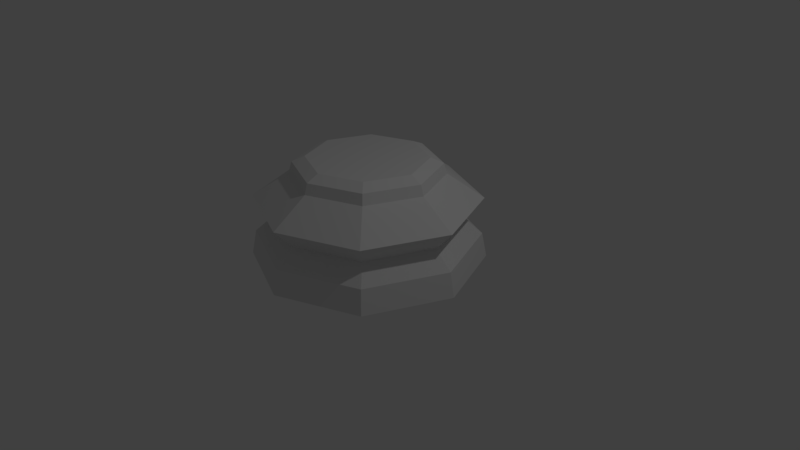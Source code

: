 # Source: Chess_piece_baseLP.blend  (saved by Blender 2.79.0; exported with 4.5.12 LTS)
import bpy
from mathutils import Matrix  # noqa: F401  (used for matrix-valued properties, if any)

bpy.ops.wm.read_factory_settings(use_empty=True)
scene = bpy.context.scene
scene.name = 'Scene'

# ---- collections
col_collection_1 = bpy.data.collections.new('Collection 1'); scene.collection.children.link(col_collection_1)

# ---- world
world_world = bpy.data.worlds.new('World'); scene.world = world_world
world_world.color = (0.05088, 0.05088, 0.05088)
world_world.use_sun_shadow = False
world_world.sun_shadow_jitter_overblur = 0.0
world_world.cycles.sampling_method = 'MANUAL'

# ---- cameras
cam_camera = bpy.data.cameras.new('Camera')
cam_camera.clip_end = 100.0
cam_camera.lens = 35.0
cam_camera.sensor_width = 32.0
cam_camera.sensor_height = 18.0
cam_camera.ortho_scale = 7.314
cam_camera.dof.focus_distance = 0.0
cam_camera.dof.aperture_fstop = 128.0

# ---- lights
light_lamp = bpy.data.lights.new('Lamp', 'POINT')
light_lamp.transmission_factor = 0.0
light_lamp.cutoff_distance = 30.0
light_lamp.energy = 100.0
light_lamp.shadow_buffer_clip_start = 1.001
light_lamp.shadow_soft_size = 0.1
light_lamp.shadow_maximum_resolution = 0.006
light_lamp.use_absolute_resolution = True

# ---- meshes
me_cylinder = bpy.data.meshes.new('Cylinder')
me_cylinder.from_pydata([(0.0, 1.5, -1.0), (8.607e-08, 0.7704, 0.344), (1.061, 1.061, -1.0), (0.5448, 0.5448, 0.344), (1.5, 1.132e-07, -1.0), (0.7704, 3.01e-07, 0.344), (1.061, -1.061, -1.0), (0.5448, -0.5448, 0.344), (-4.888e-07, -1.5, -1.0), (-1.65e-07, -0.7704, 0.344), (-1.061, -1.061, -1.0), (-0.5448, -0.5448, 0.344), (-1.5, 1.448e-06, -1.0), (-0.7704, 9.867e-07, 0.344), (-1.061, 1.061, -1.0), (-0.5448, 0.5448, 0.344), (3.665e-08, 1.192, -0.464), (0.8428, 0.8428, -0.464), (1.192, 1.886e-07, -0.464), (0.8428, -0.8428, -0.464), (-3.517e-07, -1.192, -0.464), (-0.8428, -0.8428, -0.464), (-1.192, 1.25e-06, -0.464), (-0.8428, 0.8428, -0.464), (7.345e-09, 1.438, -0.6814), (1.016, 1.016, -0.6814), (1.438, 1.242e-07, -0.6814), (1.016, -1.016, -0.6814), (-4.612e-07, -1.438, -0.6814), (-1.016, -1.016, -0.6814), (-1.438, 1.404e-06, -0.6814), (-1.016, 1.016, -0.6814), (2.131e-08, 0.9735, 0.1332), (1.542e-08, 1.446, -0.1885), (1.022, 1.022, -0.1885), (0.6884, 0.6884, 0.1332), (1.446, 1.296e-07, -0.1885), (0.9735, 2.523e-07, 0.1332), (1.022, -1.022, -0.1885), (0.6884, -0.6884, 0.1332), (-4.564e-07, -1.446, -0.1885), (-2.964e-07, -0.9735, 0.1332), (-1.022, -1.022, -0.1885), (-0.6884, -0.6884, 0.1332), (-1.446, 1.416e-06, -0.1885), (-0.9735, 1.119e-06, 0.1332), (-1.022, 1.022, -0.1885), (-0.6884, 0.6884, 0.1332), (4.796e-08, 0.9341, 0.2701), (-0.6605, 0.6605, 0.2701), (-0.9341, 1.092e-06, 0.2701), (-0.6605, -0.6605, 0.2701), (-2.567e-07, -0.9341, 0.2701), (0.6605, -0.6605, 0.2701), (0.9341, 2.61e-07, 0.2701), (0.6605, 0.6605, 0.2701)], [], [(20, 19, 27, 28), (18, 19, 38, 36), (34, 36, 37, 35), (36, 38, 39, 37), (41, 39, 38, 40), (25, 26, 18, 17), (8, 10, 29, 28), (28, 29, 21, 20), (28, 27, 6, 8), (20, 21, 42, 40), (40, 42, 43, 41), (10, 12, 30, 29), (2, 4, 26, 25), (29, 30, 22, 21), (21, 22, 44, 42), (42, 44, 45, 43), (12, 14, 31, 30), (30, 31, 23, 22), (4, 6, 27, 26), (22, 23, 46, 44), (44, 46, 47, 45), (14, 0, 24, 31), (31, 24, 16, 23), (23, 16, 33, 46), (46, 33, 32, 47), (0, 2, 25, 24), (24, 25, 17, 16), (16, 17, 34, 33), (33, 34, 35, 32), (17, 18, 36, 34), (26, 27, 19, 18), (40, 38, 19, 20), (0, 14, 12, 10, 8, 6, 4, 2), (48, 1, 15, 49), (49, 15, 13, 50), (50, 13, 11, 51), (51, 11, 9, 52), (52, 9, 7, 53), (53, 7, 5, 54), (54, 5, 3, 55), (55, 3, 1, 48), (3, 5, 7, 9, 11, 13, 15, 1), (35, 55, 48, 32), (37, 54, 55, 35), (39, 53, 54, 37), (41, 52, 53, 39), (43, 51, 52, 41), (45, 50, 51, 43), (47, 49, 50, 45), (32, 48, 49, 47)])
me_cylinder.use_remesh_preserve_volume = False
me_cylinder.use_remesh_preserve_attributes = False
me_cylinder.use_mirror_vertex_groups = False
me_cylinder.update()

# ---- objects
ob_chess_piece_base = bpy.data.objects.new('Chess Piece Base', me_cylinder)
ob_lamp = bpy.data.objects.new('Lamp', light_lamp)
ob_camera = bpy.data.objects.new('Camera', cam_camera)

# ---- transforms, parenting, visibility, modifiers, constraints
ob_chess_piece_base.location = (0.0, 0.0, 1.0)
ob_chess_piece_base.lineart.crease_threshold = 0.0
ob_lamp.location = (4.076, 1.005, 5.904)
ob_lamp.rotation_euler = (0.6503, 0.05522, 1.866)
ob_lamp.lock_rotations_4d = False
ob_lamp.empty_display_type = 'ARROWS'
ob_lamp.color = (0.0, 0.0, 0.0, 0.0)
ob_lamp.lineart.crease_threshold = 0.0
ob_camera.location = (7.481, -6.508, 5.344)
ob_camera.rotation_euler = (1.109, 0.0, 0.8149)
ob_camera.lock_rotations_4d = False
ob_camera.empty_display_type = 'ARROWS'
ob_camera.color = (0.0, 0.0, 0.0, 0.0)
ob_camera.display_type = 'WIRE'
ob_camera.lineart.crease_threshold = 0.0

# ---- collection membership
col_collection_1.objects.link(ob_chess_piece_base)
col_collection_1.objects.link(ob_lamp)
col_collection_1.objects.link(ob_camera)

# ---- scene / render settings (as saved in the file)
scene.camera = ob_camera
scene.frame_start = 1; scene.frame_end = 250; scene.frame_set(1)
scene.render.engine = 'BLENDER_EEVEE_NEXT'
scene.render.resolution_percentage = 50
scene.render.dither_intensity = 0.0
scene.cycles.use_denoising = False
scene.cycles.samples = 128
scene.cycles.sampling_pattern = 'TABULATED_SOBOL'
scene.cycles.use_adaptive_sampling = False
scene.cycles.use_light_tree = False
scene.cycles.blur_glossy = 0.0
scene.cycles.sample_clamp_indirect = 0.0
scene.view_settings.view_transform = 'Standard'
bpy.context.view_layer.update()
